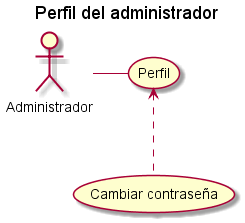

The diagram above was rendered by PlantUML. Its source (embedded in the PNG):
@startuml
title Perfil del administrador

actor Administrador as Admin

(Perfil) as (per)

(Cambiar contraseña) as (pass)

'Primer nivel

Admin - (per)
(per)<.-(pass)

@enduml